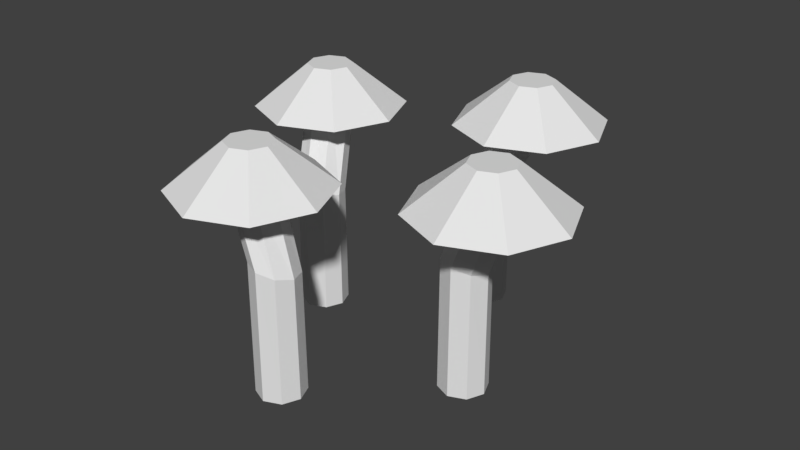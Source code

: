 # Source: PsiloSieni.blend  (saved by Blender 2.79.0; exported with 4.5.12 LTS)
import bpy
from mathutils import Matrix  # noqa: F401  (used for matrix-valued properties, if any)

bpy.ops.wm.read_factory_settings(use_empty=True)
scene = bpy.context.scene
scene.name = 'Scene'

# ---- collections
col_collection_1 = bpy.data.collections.new('Collection 1'); scene.collection.children.link(col_collection_1)

# ---- world
world_world = bpy.data.worlds.new('World'); scene.world = world_world
world_world.color = (0.05088, 0.05088, 0.05088)
world_world.use_sun_shadow = False
world_world.sun_shadow_jitter_overblur = 0.0
world_world.cycles.sampling_method = 'MANUAL'

# ---- meshes
me_cylinder = bpy.data.meshes.new('Cylinder')
me_cylinder.from_pydata([(-4.684e-08, 0.102, -0.102), (0.1333, 0.1993, 0.7474), (0.07211, 0.07211, -0.102), (0.2054, 0.1695, 0.7474), (0.102, 2.233e-09, -0.102), (0.2352, 0.09737, 0.7474), (0.07211, -0.07211, -0.102), (0.2054, 0.02526, 0.7474), (-5.575e-08, -0.102, -0.102), (0.1333, -0.004607, 0.7474), (-0.07211, -0.07211, -0.102), (0.06115, 0.02526, 0.7474), (-0.102, 7.907e-09, -0.102), (0.03128, 0.09737, 0.7474), (-0.07211, 0.07211, -0.102), (0.06115, 0.1695, 0.7474), (-0.001734, 0.1003, 0.4235), (0.06986, 0.06993, 0.4169), (0.1005, -0.001385, 0.4249), (0.07232, -0.07189, 0.4429), (0.001734, -0.1003, 0.4603), (-0.06986, -0.06993, 0.467), (-0.1005, 0.001385, 0.4589), (-0.07232, 0.07189, 0.4409), (0.1333, 0.4247, 0.7154), (0.3647, 0.3288, 0.7154), (0.4605, 0.09737, 0.7154), (0.3647, -0.1341, 0.7154), (0.1333, -0.2299, 0.7154), (-0.09817, -0.1341, 0.7154), (-0.194, 0.09737, 0.7154), (-0.09817, 0.3288, 0.7154), (0.1333, 0.1935, 0.9011), (0.2013, 0.1654, 0.9011), (0.2294, 0.09737, 0.9011), (0.2013, 0.02937, 0.9011), (0.1333, 0.001199, 0.9011), (0.06526, 0.02937, 0.9011), (0.03709, 0.09737, 0.9011), (0.06526, 0.1654, 0.9011), (-0.5204, -0.3741, -0.102), (-0.6488, -0.1664, 0.7474), (-0.4483, -0.404, -0.102), (-0.5767, -0.1962, 0.7474), (-0.4184, -0.4761, -0.102), (-0.5468, -0.2683, 0.7474), (-0.4483, -0.5482, -0.102), (-0.5767, -0.3404, 0.7474), (-0.5204, -0.5781, -0.102), (-0.6488, -0.3703, 0.7474), (-0.5925, -0.5482, -0.102), (-0.7209, -0.3404, 0.7474), (-0.6224, -0.4761, -0.102), (-0.7508, -0.2683, 0.7474), (-0.5925, -0.404, -0.102), (-0.7209, -0.1962, 0.7474), (-0.5221, -0.3758, 0.4235), (-0.4505, -0.4062, 0.4169), (-0.4199, -0.4775, 0.4249), (-0.4481, -0.548, 0.4429), (-0.5187, -0.5764, 0.4603), (-0.5903, -0.5461, 0.467), (-0.6209, -0.4747, 0.4589), (-0.5927, -0.4042, 0.4409), (-0.6488, 0.05895, 0.7154), (-0.4174, -0.03691, 0.7154), (-0.3215, -0.2683, 0.7154), (-0.4174, -0.4998, 0.7154), (-0.6488, -0.5956, 0.7154), (-0.8802, -0.4998, 0.7154), (-0.9761, -0.2683, 0.7154), (-0.8802, -0.03691, 0.7154), (-0.6488, -0.1722, 0.9011), (-0.5808, -0.2003, 0.9011), (-0.5526, -0.2683, 0.9011), (-0.5808, -0.3363, 0.9011), (-0.6488, -0.3645, 0.9011), (-0.7168, -0.3363, 0.9011), (-0.745, -0.2683, 0.9011), (-0.7168, -0.2003, 0.9011), (0.3568, -0.5251, -0.102), (0.4901, -0.5715, 0.7474), (0.4289, -0.555, -0.102), (0.5622, -0.6014, 0.7474), (0.4588, -0.6271, -0.102), (0.592, -0.6735, 0.7474), (0.4289, -0.6992, -0.102), (0.5622, -0.7456, 0.7474), (0.3568, -0.729, -0.102), (0.4901, -0.7754, 0.7474), (0.2847, -0.6992, -0.102), (0.4179, -0.7456, 0.7474), (0.2548, -0.6271, -0.102), (0.3881, -0.6735, 0.7474), (0.2847, -0.555, -0.102), (0.4179, -0.6014, 0.7474), (0.3551, -0.5268, 0.4235), (0.4267, -0.5571, 0.4169), (0.4573, -0.6284, 0.4249), (0.4291, -0.699, 0.4429), (0.3585, -0.7273, 0.4603), (0.2869, -0.697, 0.467), (0.2563, -0.6257, 0.4589), (0.2845, -0.5552, 0.4409), (0.4901, -0.3462, 0.7154), (0.7215, -0.442, 0.7154), (0.8173, -0.6735, 0.7154), (0.7215, -0.9049, 0.7154), (0.4901, -1.001, 0.7154), (0.2586, -0.9049, 0.7154), (0.1628, -0.6735, 0.7154), (0.2586, -0.442, 0.7154), (0.4901, -0.5773, 0.9011), (0.5581, -0.6055, 0.9011), (0.5862, -0.6735, 0.9011), (0.5581, -0.7415, 0.9011), (0.4901, -0.7696, 0.9011), (0.4221, -0.7415, 0.9011), (0.3939, -0.6735, 0.9011), (0.4221, -0.6055, 0.9011), (-0.1636, -1.001, -0.102), (-0.292, -0.9712, 0.7474), (-0.09149, -1.031, -0.102), (-0.2199, -1.001, 0.7474), (-0.06162, -1.103, -0.102), (-0.19, -1.073, 0.7474), (-0.09149, -1.175, -0.102), (-0.2199, -1.145, 0.7474), (-0.1636, -1.205, -0.102), (-0.292, -1.175, 0.7474), (-0.2357, -1.175, -0.102), (-0.3641, -1.145, 0.7474), (-0.2656, -1.103, -0.102), (-0.394, -1.073, 0.7474), (-0.2357, -1.031, -0.102), (-0.3641, -1.001, 0.7474), (-0.1653, -1.003, 0.4235), (-0.09373, -1.033, 0.4169), (-0.06306, -1.105, 0.4249), (-0.09128, -1.175, 0.4429), (-0.1619, -1.203, 0.4603), (-0.2335, -1.173, 0.467), (-0.2641, -1.102, 0.4589), (-0.2359, -1.031, 0.4409), (-0.292, -0.7459, 0.7154), (-0.06059, -0.8418, 0.7154), (0.03527, -1.073, 0.7154), (-0.06059, -1.305, 0.7154), (-0.292, -1.4, 0.7154), (-0.5234, -1.305, 0.7154), (-0.6193, -1.073, 0.7154), (-0.5234, -0.8418, 0.7154), (-0.292, -0.977, 0.9011), (-0.224, -1.005, 0.9011), (-0.1958, -1.073, 0.9011), (-0.224, -1.141, 0.9011), (-0.292, -1.169, 0.9011), (-0.36, -1.141, 0.9011), (-0.3882, -1.073, 0.9011), (-0.36, -1.005, 0.9011)], [], [(16, 1, 3, 17), (17, 3, 5, 18), (18, 5, 7, 19), (19, 7, 9, 20), (20, 9, 11, 21), (21, 11, 13, 22), (13, 11, 29, 30), (22, 13, 15, 23), (23, 15, 1, 16), (0, 2, 4, 6, 8, 10, 12, 14), (14, 23, 16, 0), (12, 22, 23, 14), (10, 21, 22, 12), (8, 20, 21, 10), (6, 19, 20, 8), (4, 18, 19, 6), (2, 17, 18, 4), (0, 16, 17, 2), (24, 31, 39, 32), (9, 7, 27, 28), (15, 13, 30, 31), (5, 3, 25, 26), (11, 9, 28, 29), (1, 15, 31, 24), (3, 1, 24, 25), (7, 5, 26, 27), (33, 32, 39, 38, 37, 36, 35, 34), (30, 29, 37, 38), (28, 27, 35, 36), (26, 25, 33, 34), (31, 30, 38, 39), (29, 28, 36, 37), (27, 26, 34, 35), (25, 24, 32, 33), (56, 41, 43, 57), (57, 43, 45, 58), (58, 45, 47, 59), (59, 47, 49, 60), (60, 49, 51, 61), (61, 51, 53, 62), (53, 51, 69, 70), (62, 53, 55, 63), (63, 55, 41, 56), (40, 42, 44, 46, 48, 50, 52, 54), (54, 63, 56, 40), (52, 62, 63, 54), (50, 61, 62, 52), (48, 60, 61, 50), (46, 59, 60, 48), (44, 58, 59, 46), (42, 57, 58, 44), (40, 56, 57, 42), (64, 71, 79, 72), (49, 47, 67, 68), (55, 53, 70, 71), (45, 43, 65, 66), (51, 49, 68, 69), (41, 55, 71, 64), (43, 41, 64, 65), (47, 45, 66, 67), (73, 72, 79, 78, 77, 76, 75, 74), (70, 69, 77, 78), (68, 67, 75, 76), (66, 65, 73, 74), (71, 70, 78, 79), (69, 68, 76, 77), (67, 66, 74, 75), (65, 64, 72, 73), (96, 81, 83, 97), (97, 83, 85, 98), (98, 85, 87, 99), (99, 87, 89, 100), (100, 89, 91, 101), (101, 91, 93, 102), (93, 91, 109, 110), (102, 93, 95, 103), (103, 95, 81, 96), (80, 82, 84, 86, 88, 90, 92, 94), (94, 103, 96, 80), (92, 102, 103, 94), (90, 101, 102, 92), (88, 100, 101, 90), (86, 99, 100, 88), (84, 98, 99, 86), (82, 97, 98, 84), (80, 96, 97, 82), (104, 111, 119, 112), (89, 87, 107, 108), (95, 93, 110, 111), (85, 83, 105, 106), (91, 89, 108, 109), (81, 95, 111, 104), (83, 81, 104, 105), (87, 85, 106, 107), (113, 112, 119, 118, 117, 116, 115, 114), (110, 109, 117, 118), (108, 107, 115, 116), (106, 105, 113, 114), (111, 110, 118, 119), (109, 108, 116, 117), (107, 106, 114, 115), (105, 104, 112, 113), (136, 121, 123, 137), (137, 123, 125, 138), (138, 125, 127, 139), (139, 127, 129, 140), (140, 129, 131, 141), (141, 131, 133, 142), (133, 131, 149, 150), (142, 133, 135, 143), (143, 135, 121, 136), (120, 122, 124, 126, 128, 130, 132, 134), (134, 143, 136, 120), (132, 142, 143, 134), (130, 141, 142, 132), (128, 140, 141, 130), (126, 139, 140, 128), (124, 138, 139, 126), (122, 137, 138, 124), (120, 136, 137, 122), (144, 151, 159, 152), (129, 127, 147, 148), (135, 133, 150, 151), (125, 123, 145, 146), (131, 129, 148, 149), (121, 135, 151, 144), (123, 121, 144, 145), (127, 125, 146, 147), (153, 152, 159, 158, 157, 156, 155, 154), (150, 149, 157, 158), (148, 147, 155, 156), (146, 145, 153, 154), (151, 150, 158, 159), (149, 148, 156, 157), (147, 146, 154, 155), (145, 144, 152, 153)])
me_cylinder.use_remesh_preserve_volume = False
me_cylinder.use_remesh_preserve_attributes = False
me_cylinder.use_mirror_vertex_groups = False
me_cylinder.update()

# ---- objects
ob_cylinder = bpy.data.objects.new('Cylinder', me_cylinder)

# ---- transforms, parenting, visibility, modifiers, constraints
ob_cylinder.location = (0.0, 0.0, 0.0)
ob_cylinder.lineart.crease_threshold = 0.0

# ---- collection membership
col_collection_1.objects.link(ob_cylinder)

# ---- scene / render settings (as saved in the file)
scene.frame_start = 1; scene.frame_end = 250; scene.frame_set(1)
scene.render.engine = 'BLENDER_EEVEE_NEXT'
scene.render.resolution_percentage = 50
scene.render.dither_intensity = 0.0
scene.cycles.use_denoising = False
scene.cycles.samples = 128
scene.cycles.sampling_pattern = 'TABULATED_SOBOL'
scene.cycles.use_adaptive_sampling = False
scene.cycles.use_light_tree = False
scene.cycles.blur_glossy = 0.0
scene.cycles.sample_clamp_indirect = 0.0
scene.view_settings.view_transform = 'Standard'
bpy.context.view_layer.update()

# ---- added for rendering (the .blend has no active camera and no usable light): camera, sun
cam_auto = bpy.data.cameras.new('AutoCamera')
cam_auto.lens = 50.0
cam_auto.sensor_width = 36.0
cam_auto.clip_end = 1000.0
ob_auto_camera = bpy.data.objects.new('AutoCamera', cam_auto)
scene.collection.objects.link(ob_auto_camera)
ob_auto_camera.location = (2.46353, -3.53941, 2.43391)
ob_auto_camera.rotation_euler = (1.09748, -7.21219e-08, 0.694738)
scene.camera = ob_auto_camera
light_auto_sun = bpy.data.lights.new('AutoSun', 'SUN')
light_auto_sun.energy = 3.0
light_auto_sun.angle = 0.0523599
ob_auto_sun = bpy.data.objects.new('AutoSun', light_auto_sun)
scene.collection.objects.link(ob_auto_sun)
ob_auto_sun.rotation_euler = (0.872665, 0.174533, 0.523599)
bpy.context.view_layer.update()
